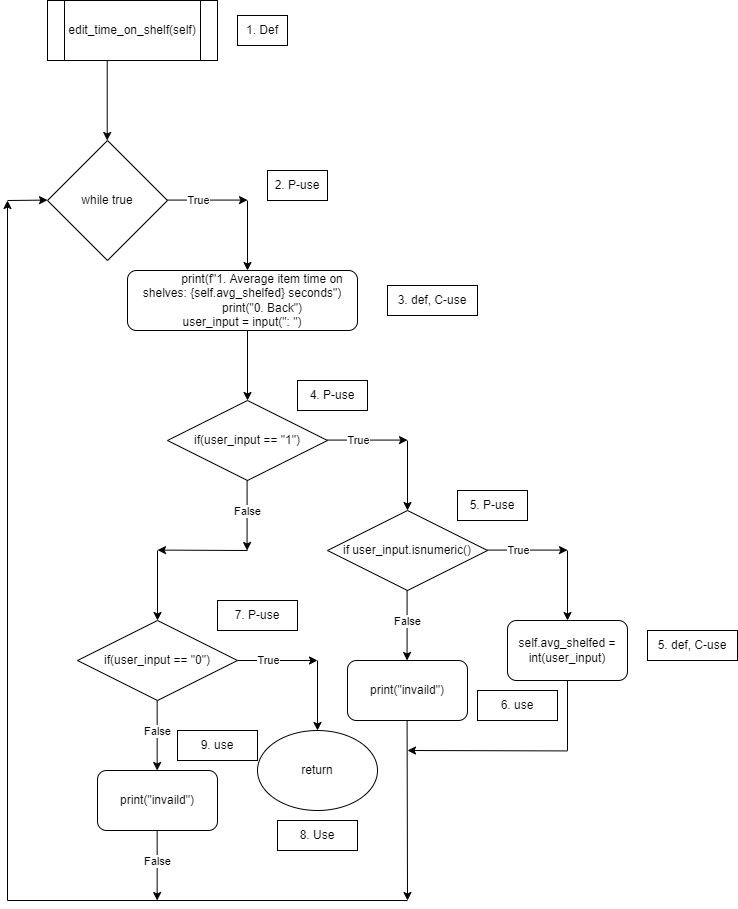

The diagram above was exported from draw.io. Its source (the exported page's mxGraphModel, read from the mxfile embedded in the PNG):
<mxGraphModel dx="583" dy="627" grid="1" gridSize="10" guides="1" tooltips="1" connect="1" arrows="1" fold="1" page="1" pageScale="1" pageWidth="850" pageHeight="1100" math="0" shadow="0">
  <root>
    <mxCell id="0" />
    <mxCell id="1" parent="0" />
    <mxCell id="HQNF5DNeTCzhQfUYdvwl-57" value="edit_time_on_shelf(self)" style="shape=process;whiteSpace=wrap;html=1;backgroundOutline=1;" vertex="1" parent="1">
      <mxGeometry x="700" y="410" width="170" height="60" as="geometry" />
    </mxCell>
    <mxCell id="HQNF5DNeTCzhQfUYdvwl-59" value="" style="endArrow=classic;html=1;rounded=0;" edge="1" parent="1">
      <mxGeometry width="50" height="50" relative="1" as="geometry">
        <mxPoint x="759.71" y="470" as="sourcePoint" />
        <mxPoint x="759.71" y="550" as="targetPoint" />
      </mxGeometry>
    </mxCell>
    <mxCell id="HQNF5DNeTCzhQfUYdvwl-79" value="while true" style="rhombus;whiteSpace=wrap;html=1;" vertex="1" parent="1">
      <mxGeometry x="700" y="550" width="120" height="120" as="geometry" />
    </mxCell>
    <mxCell id="HQNF5DNeTCzhQfUYdvwl-80" value="" style="endArrow=classic;html=1;rounded=0;" edge="1" parent="1">
      <mxGeometry width="50" height="50" relative="1" as="geometry">
        <mxPoint x="820" y="609.58" as="sourcePoint" />
        <mxPoint x="900" y="609.58" as="targetPoint" />
      </mxGeometry>
    </mxCell>
    <mxCell id="HQNF5DNeTCzhQfUYdvwl-81" value="True" style="edgeLabel;html=1;align=center;verticalAlign=middle;resizable=0;points=[];" vertex="1" connectable="0" parent="HQNF5DNeTCzhQfUYdvwl-80">
      <mxGeometry x="-0.4083" y="-3" relative="1" as="geometry">
        <mxPoint x="7" y="-3" as="offset" />
      </mxGeometry>
    </mxCell>
    <mxCell id="HQNF5DNeTCzhQfUYdvwl-82" value="" style="endArrow=classic;html=1;rounded=0;" edge="1" parent="1">
      <mxGeometry width="50" height="50" relative="1" as="geometry">
        <mxPoint x="900" y="610" as="sourcePoint" />
        <mxPoint x="900" y="680" as="targetPoint" />
      </mxGeometry>
    </mxCell>
    <mxCell id="HQNF5DNeTCzhQfUYdvwl-83" value="&lt;div&gt;&amp;nbsp; &amp;nbsp; &amp;nbsp; &amp;nbsp; &amp;nbsp; &amp;nbsp; print(f&quot;1. Average item time on shelves: {self.avg_shelfed} seconds&quot;)&lt;/div&gt;&lt;div&gt;&amp;nbsp; &amp;nbsp; &amp;nbsp; &amp;nbsp; &amp;nbsp; &amp;nbsp; print(&quot;0. Back&quot;)&lt;/div&gt;&lt;div&gt;user_input = input(&quot;: &quot;)&lt;/div&gt;" style="rounded=1;whiteSpace=wrap;html=1;" vertex="1" parent="1">
      <mxGeometry x="780" y="680" width="230" height="60" as="geometry" />
    </mxCell>
    <mxCell id="HQNF5DNeTCzhQfUYdvwl-84" value="" style="endArrow=classic;html=1;rounded=0;" edge="1" parent="1">
      <mxGeometry width="50" height="50" relative="1" as="geometry">
        <mxPoint x="900" y="740" as="sourcePoint" />
        <mxPoint x="900" y="810" as="targetPoint" />
      </mxGeometry>
    </mxCell>
    <mxCell id="HQNF5DNeTCzhQfUYdvwl-85" value="if(user_input == &quot;1&quot;)" style="rhombus;whiteSpace=wrap;html=1;" vertex="1" parent="1">
      <mxGeometry x="820" y="810" width="160" height="80" as="geometry" />
    </mxCell>
    <mxCell id="HQNF5DNeTCzhQfUYdvwl-86" value="" style="endArrow=classic;html=1;rounded=0;" edge="1" parent="1">
      <mxGeometry width="50" height="50" relative="1" as="geometry">
        <mxPoint x="980" y="849.5799999999999" as="sourcePoint" />
        <mxPoint x="1060" y="849.5799999999999" as="targetPoint" />
      </mxGeometry>
    </mxCell>
    <mxCell id="HQNF5DNeTCzhQfUYdvwl-87" value="True" style="edgeLabel;html=1;align=center;verticalAlign=middle;resizable=0;points=[];" vertex="1" connectable="0" parent="HQNF5DNeTCzhQfUYdvwl-86">
      <mxGeometry x="-0.4083" y="-3" relative="1" as="geometry">
        <mxPoint x="7" y="-3" as="offset" />
      </mxGeometry>
    </mxCell>
    <mxCell id="HQNF5DNeTCzhQfUYdvwl-90" value="" style="endArrow=classic;html=1;rounded=0;" edge="1" parent="1">
      <mxGeometry width="50" height="50" relative="1" as="geometry">
        <mxPoint x="1060" y="850" as="sourcePoint" />
        <mxPoint x="1060" y="920" as="targetPoint" />
      </mxGeometry>
    </mxCell>
    <mxCell id="HQNF5DNeTCzhQfUYdvwl-91" value="if user_input.isnumeric()" style="rhombus;whiteSpace=wrap;html=1;" vertex="1" parent="1">
      <mxGeometry x="980" y="920" width="160" height="80" as="geometry" />
    </mxCell>
    <mxCell id="HQNF5DNeTCzhQfUYdvwl-92" value="" style="endArrow=classic;html=1;rounded=0;" edge="1" parent="1">
      <mxGeometry width="50" height="50" relative="1" as="geometry">
        <mxPoint x="1140" y="959.5799999999999" as="sourcePoint" />
        <mxPoint x="1220" y="959.5799999999999" as="targetPoint" />
      </mxGeometry>
    </mxCell>
    <mxCell id="HQNF5DNeTCzhQfUYdvwl-93" value="True" style="edgeLabel;html=1;align=center;verticalAlign=middle;resizable=0;points=[];" vertex="1" connectable="0" parent="HQNF5DNeTCzhQfUYdvwl-92">
      <mxGeometry x="-0.4083" y="-3" relative="1" as="geometry">
        <mxPoint x="7" y="-3" as="offset" />
      </mxGeometry>
    </mxCell>
    <mxCell id="HQNF5DNeTCzhQfUYdvwl-94" value="" style="endArrow=classic;html=1;rounded=0;" edge="1" parent="1">
      <mxGeometry width="50" height="50" relative="1" as="geometry">
        <mxPoint x="1220" y="960" as="sourcePoint" />
        <mxPoint x="1220" y="1030" as="targetPoint" />
      </mxGeometry>
    </mxCell>
    <mxCell id="HQNF5DNeTCzhQfUYdvwl-95" value="" style="endArrow=classic;html=1;rounded=0;" edge="1" parent="1">
      <mxGeometry width="50" height="50" relative="1" as="geometry">
        <mxPoint x="899.58" y="890" as="sourcePoint" />
        <mxPoint x="899.58" y="960" as="targetPoint" />
      </mxGeometry>
    </mxCell>
    <mxCell id="HQNF5DNeTCzhQfUYdvwl-96" value="False" style="edgeLabel;html=1;align=center;verticalAlign=middle;resizable=0;points=[];" vertex="1" connectable="0" parent="HQNF5DNeTCzhQfUYdvwl-95">
      <mxGeometry x="-0.319" y="2" relative="1" as="geometry">
        <mxPoint x="-2" y="6" as="offset" />
      </mxGeometry>
    </mxCell>
    <mxCell id="HQNF5DNeTCzhQfUYdvwl-98" value="" style="endArrow=classic;html=1;rounded=0;" edge="1" parent="1">
      <mxGeometry width="50" height="50" relative="1" as="geometry">
        <mxPoint x="1059.58" y="1000" as="sourcePoint" />
        <mxPoint x="1059.58" y="1070" as="targetPoint" />
      </mxGeometry>
    </mxCell>
    <mxCell id="HQNF5DNeTCzhQfUYdvwl-99" value="False" style="edgeLabel;html=1;align=center;verticalAlign=middle;resizable=0;points=[];" vertex="1" connectable="0" parent="HQNF5DNeTCzhQfUYdvwl-98">
      <mxGeometry x="-0.319" y="2" relative="1" as="geometry">
        <mxPoint x="-2" y="6" as="offset" />
      </mxGeometry>
    </mxCell>
    <mxCell id="HQNF5DNeTCzhQfUYdvwl-100" value="self.avg_shelfed = int(user_input)" style="rounded=1;whiteSpace=wrap;html=1;" vertex="1" parent="1">
      <mxGeometry x="1160" y="1030" width="120" height="60" as="geometry" />
    </mxCell>
    <mxCell id="HQNF5DNeTCzhQfUYdvwl-101" value="print(&quot;invaild&quot;)" style="rounded=1;whiteSpace=wrap;html=1;" vertex="1" parent="1">
      <mxGeometry x="1000" y="1070" width="120" height="60" as="geometry" />
    </mxCell>
    <mxCell id="HQNF5DNeTCzhQfUYdvwl-102" value="if(user_input == &quot;0&quot;)" style="rhombus;whiteSpace=wrap;html=1;" vertex="1" parent="1">
      <mxGeometry x="730" y="1030" width="160" height="80" as="geometry" />
    </mxCell>
    <mxCell id="HQNF5DNeTCzhQfUYdvwl-103" value="" style="endArrow=classic;html=1;rounded=0;" edge="1" parent="1">
      <mxGeometry width="50" height="50" relative="1" as="geometry">
        <mxPoint x="900" y="960" as="sourcePoint" />
        <mxPoint x="810" y="959.58" as="targetPoint" />
      </mxGeometry>
    </mxCell>
    <mxCell id="HQNF5DNeTCzhQfUYdvwl-104" value="" style="endArrow=classic;html=1;rounded=0;" edge="1" parent="1">
      <mxGeometry width="50" height="50" relative="1" as="geometry">
        <mxPoint x="810" y="960" as="sourcePoint" />
        <mxPoint x="810" y="1030" as="targetPoint" />
      </mxGeometry>
    </mxCell>
    <mxCell id="HQNF5DNeTCzhQfUYdvwl-106" value="" style="endArrow=classic;html=1;rounded=0;" edge="1" parent="1">
      <mxGeometry width="50" height="50" relative="1" as="geometry">
        <mxPoint x="1059.58" y="1130" as="sourcePoint" />
        <mxPoint x="1060" y="1310" as="targetPoint" />
      </mxGeometry>
    </mxCell>
    <mxCell id="HQNF5DNeTCzhQfUYdvwl-108" value="" style="endArrow=classic;html=1;rounded=0;" edge="1" parent="1">
      <mxGeometry width="50" height="50" relative="1" as="geometry">
        <mxPoint x="1220" y="1160.42" as="sourcePoint" />
        <mxPoint x="1060" y="1160" as="targetPoint" />
      </mxGeometry>
    </mxCell>
    <mxCell id="HQNF5DNeTCzhQfUYdvwl-109" value="" style="endArrow=none;html=1;rounded=0;entryX=0.5;entryY=1;entryDx=0;entryDy=0;" edge="1" parent="1" target="HQNF5DNeTCzhQfUYdvwl-100">
      <mxGeometry width="50" height="50" relative="1" as="geometry">
        <mxPoint x="1220" y="1160" as="sourcePoint" />
        <mxPoint x="1270" y="1110" as="targetPoint" />
      </mxGeometry>
    </mxCell>
    <mxCell id="HQNF5DNeTCzhQfUYdvwl-110" value="" style="endArrow=classic;html=1;rounded=0;" edge="1" parent="1">
      <mxGeometry width="50" height="50" relative="1" as="geometry">
        <mxPoint x="890" y="1070" as="sourcePoint" />
        <mxPoint x="970" y="1070" as="targetPoint" />
      </mxGeometry>
    </mxCell>
    <mxCell id="HQNF5DNeTCzhQfUYdvwl-111" value="True" style="edgeLabel;html=1;align=center;verticalAlign=middle;resizable=0;points=[];" vertex="1" connectable="0" parent="HQNF5DNeTCzhQfUYdvwl-110">
      <mxGeometry x="-0.4083" y="-3" relative="1" as="geometry">
        <mxPoint x="7" y="-3" as="offset" />
      </mxGeometry>
    </mxCell>
    <mxCell id="HQNF5DNeTCzhQfUYdvwl-112" value="" style="endArrow=classic;html=1;rounded=0;" edge="1" parent="1">
      <mxGeometry width="50" height="50" relative="1" as="geometry">
        <mxPoint x="970" y="1070" as="sourcePoint" />
        <mxPoint x="970" y="1140" as="targetPoint" />
      </mxGeometry>
    </mxCell>
    <mxCell id="HQNF5DNeTCzhQfUYdvwl-116" value="return" style="ellipse;whiteSpace=wrap;html=1;" vertex="1" parent="1">
      <mxGeometry x="910" y="1140" width="120" height="80" as="geometry" />
    </mxCell>
    <mxCell id="HQNF5DNeTCzhQfUYdvwl-118" value="" style="endArrow=none;html=1;rounded=0;" edge="1" parent="1">
      <mxGeometry width="50" height="50" relative="1" as="geometry">
        <mxPoint x="660" y="1310" as="sourcePoint" />
        <mxPoint x="1060" y="1310" as="targetPoint" />
      </mxGeometry>
    </mxCell>
    <mxCell id="HQNF5DNeTCzhQfUYdvwl-119" value="" style="endArrow=classic;html=1;rounded=0;" edge="1" parent="1">
      <mxGeometry width="50" height="50" relative="1" as="geometry">
        <mxPoint x="660" y="1310" as="sourcePoint" />
        <mxPoint x="660" y="610" as="targetPoint" />
      </mxGeometry>
    </mxCell>
    <mxCell id="HQNF5DNeTCzhQfUYdvwl-120" value="" style="endArrow=classic;html=1;rounded=0;" edge="1" parent="1">
      <mxGeometry width="50" height="50" relative="1" as="geometry">
        <mxPoint x="660" y="610" as="sourcePoint" />
        <mxPoint x="700" y="609.5799999999999" as="targetPoint" />
      </mxGeometry>
    </mxCell>
    <mxCell id="HQNF5DNeTCzhQfUYdvwl-122" value="" style="endArrow=classic;html=1;rounded=0;" edge="1" parent="1">
      <mxGeometry width="50" height="50" relative="1" as="geometry">
        <mxPoint x="809.66" y="1110" as="sourcePoint" />
        <mxPoint x="809.66" y="1179.9999999999998" as="targetPoint" />
      </mxGeometry>
    </mxCell>
    <mxCell id="HQNF5DNeTCzhQfUYdvwl-123" value="False" style="edgeLabel;html=1;align=center;verticalAlign=middle;resizable=0;points=[];" vertex="1" connectable="0" parent="HQNF5DNeTCzhQfUYdvwl-122">
      <mxGeometry x="-0.319" y="2" relative="1" as="geometry">
        <mxPoint x="-2" y="6" as="offset" />
      </mxGeometry>
    </mxCell>
    <mxCell id="HQNF5DNeTCzhQfUYdvwl-127" value="print(&quot;invaild&quot;)" style="rounded=1;whiteSpace=wrap;html=1;" vertex="1" parent="1">
      <mxGeometry x="750" y="1180" width="120" height="60" as="geometry" />
    </mxCell>
    <mxCell id="HQNF5DNeTCzhQfUYdvwl-128" value="" style="endArrow=classic;html=1;rounded=0;" edge="1" parent="1">
      <mxGeometry width="50" height="50" relative="1" as="geometry">
        <mxPoint x="809.6599999999999" y="1239.9999999999998" as="sourcePoint" />
        <mxPoint x="809.6599999999999" y="1309.9999999999998" as="targetPoint" />
      </mxGeometry>
    </mxCell>
    <mxCell id="HQNF5DNeTCzhQfUYdvwl-129" value="False" style="edgeLabel;html=1;align=center;verticalAlign=middle;resizable=0;points=[];" vertex="1" connectable="0" parent="HQNF5DNeTCzhQfUYdvwl-128">
      <mxGeometry x="-0.319" y="2" relative="1" as="geometry">
        <mxPoint x="-2" y="6" as="offset" />
      </mxGeometry>
    </mxCell>
    <mxCell id="HQNF5DNeTCzhQfUYdvwl-130" value="3. def, C-use" style="rounded=0;whiteSpace=wrap;html=1;" vertex="1" parent="1">
      <mxGeometry x="1040" y="695" width="90" height="30" as="geometry" />
    </mxCell>
    <mxCell id="HQNF5DNeTCzhQfUYdvwl-131" value="1. Def" style="rounded=0;whiteSpace=wrap;html=1;" vertex="1" parent="1">
      <mxGeometry x="890" y="425" width="50" height="30" as="geometry" />
    </mxCell>
    <mxCell id="HQNF5DNeTCzhQfUYdvwl-132" value="2. P-use" style="rounded=0;whiteSpace=wrap;html=1;" vertex="1" parent="1">
      <mxGeometry x="920" y="580" width="60" height="30" as="geometry" />
    </mxCell>
    <mxCell id="HQNF5DNeTCzhQfUYdvwl-133" value="4. P-use" style="rounded=0;whiteSpace=wrap;html=1;" vertex="1" parent="1">
      <mxGeometry x="950" y="790" width="70" height="30" as="geometry" />
    </mxCell>
    <mxCell id="HQNF5DNeTCzhQfUYdvwl-134" value="5. P-use" style="rounded=0;whiteSpace=wrap;html=1;" vertex="1" parent="1">
      <mxGeometry x="1110" y="900" width="70" height="30" as="geometry" />
    </mxCell>
    <mxCell id="HQNF5DNeTCzhQfUYdvwl-135" value="5. def, C-use" style="rounded=0;whiteSpace=wrap;html=1;" vertex="1" parent="1">
      <mxGeometry x="1300" y="1040" width="90" height="30" as="geometry" />
    </mxCell>
    <mxCell id="HQNF5DNeTCzhQfUYdvwl-136" value="6. use" style="rounded=0;whiteSpace=wrap;html=1;" vertex="1" parent="1">
      <mxGeometry x="1130" y="1100" width="80" height="30" as="geometry" />
    </mxCell>
    <mxCell id="HQNF5DNeTCzhQfUYdvwl-137" value="7. P-use" style="rounded=0;whiteSpace=wrap;html=1;" vertex="1" parent="1">
      <mxGeometry x="870" y="1010" width="80" height="30" as="geometry" />
    </mxCell>
    <mxCell id="HQNF5DNeTCzhQfUYdvwl-139" value="8. Use" style="rounded=0;whiteSpace=wrap;html=1;" vertex="1" parent="1">
      <mxGeometry x="930" y="1230" width="80" height="30" as="geometry" />
    </mxCell>
    <mxCell id="HQNF5DNeTCzhQfUYdvwl-140" value="9. use" style="rounded=0;whiteSpace=wrap;html=1;" vertex="1" parent="1">
      <mxGeometry x="830" y="1140" width="80" height="30" as="geometry" />
    </mxCell>
  </root>
</mxGraphModel>